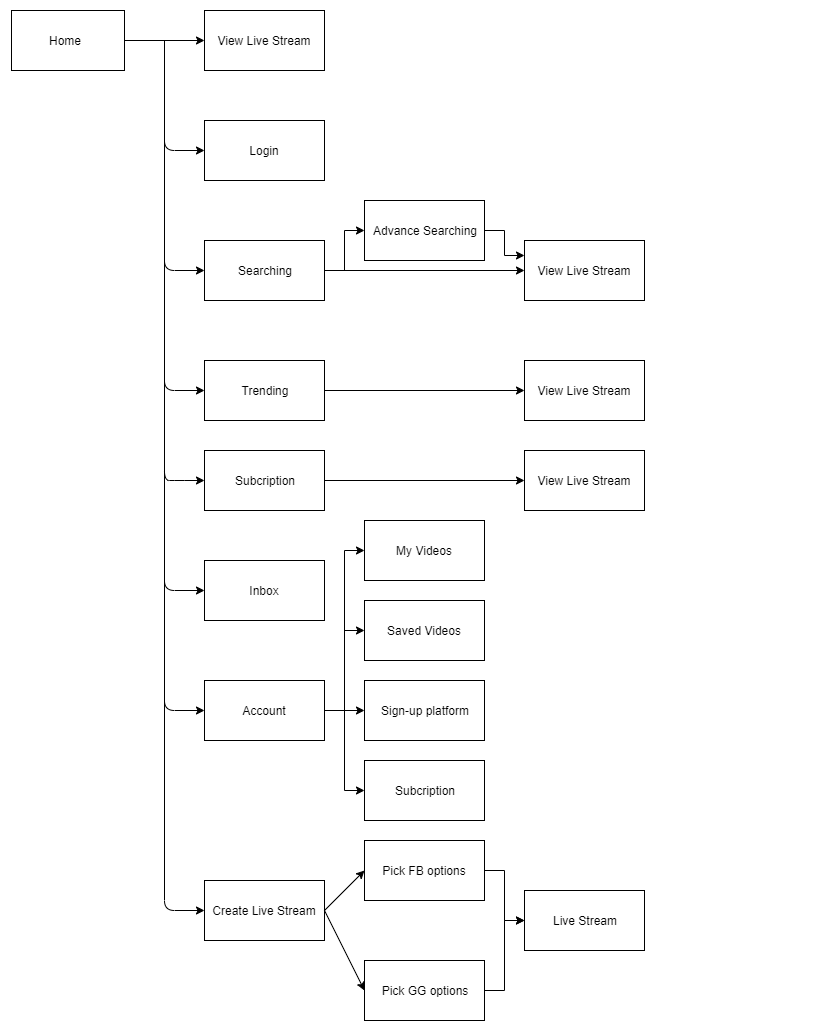

The diagram above was exported from draw.io. Its source (the exported page's mxGraphModel, read from the mxfile embedded in the PNG):
<mxGraphModel dx="1422" dy="723" grid="1" gridSize="10" guides="1" tooltips="1" connect="1" arrows="1" fold="1" page="1" pageScale="1" pageWidth="850" pageHeight="1100" math="0" shadow="0">
  <root>
    <mxCell id="0" />
    <mxCell id="1" parent="0" />
    <mxCell id="Jj1nz9h8-mvMj1TeRdoC-12" style="edgeStyle=orthogonalEdgeStyle;rounded=0;orthogonalLoop=1;jettySize=auto;html=1;entryX=0;entryY=0.5;entryDx=0;entryDy=0;" edge="1" parent="1" source="Jj1nz9h8-mvMj1TeRdoC-1" target="Jj1nz9h8-mvMj1TeRdoC-7">
      <mxGeometry relative="1" as="geometry" />
    </mxCell>
    <mxCell id="Jj1nz9h8-mvMj1TeRdoC-1" value="Home" style="rounded=0;whiteSpace=wrap;html=1;" vertex="1" parent="1">
      <mxGeometry x="40" y="50" width="120" height="60" as="geometry" />
    </mxCell>
    <mxCell id="Jj1nz9h8-mvMj1TeRdoC-2" value="Create Live Stream" style="rounded=0;whiteSpace=wrap;html=1;" vertex="1" parent="1">
      <mxGeometry x="240" y="920" width="120" height="60" as="geometry" />
    </mxCell>
    <mxCell id="Jj1nz9h8-mvMj1TeRdoC-38" style="edgeStyle=orthogonalEdgeStyle;rounded=0;orthogonalLoop=1;jettySize=auto;html=1;entryX=0;entryY=0.5;entryDx=0;entryDy=0;" edge="1" parent="1" source="Jj1nz9h8-mvMj1TeRdoC-3" target="Jj1nz9h8-mvMj1TeRdoC-29">
      <mxGeometry relative="1" as="geometry" />
    </mxCell>
    <mxCell id="Jj1nz9h8-mvMj1TeRdoC-39" style="edgeStyle=orthogonalEdgeStyle;rounded=0;orthogonalLoop=1;jettySize=auto;html=1;entryX=0;entryY=0.5;entryDx=0;entryDy=0;" edge="1" parent="1" source="Jj1nz9h8-mvMj1TeRdoC-3" target="Jj1nz9h8-mvMj1TeRdoC-30">
      <mxGeometry relative="1" as="geometry" />
    </mxCell>
    <mxCell id="Jj1nz9h8-mvMj1TeRdoC-40" style="edgeStyle=orthogonalEdgeStyle;rounded=0;orthogonalLoop=1;jettySize=auto;html=1;entryX=0;entryY=0.5;entryDx=0;entryDy=0;" edge="1" parent="1" source="Jj1nz9h8-mvMj1TeRdoC-3" target="Jj1nz9h8-mvMj1TeRdoC-31">
      <mxGeometry relative="1" as="geometry" />
    </mxCell>
    <mxCell id="Jj1nz9h8-mvMj1TeRdoC-41" style="edgeStyle=orthogonalEdgeStyle;rounded=0;orthogonalLoop=1;jettySize=auto;html=1;entryX=0;entryY=0.5;entryDx=0;entryDy=0;" edge="1" parent="1" source="Jj1nz9h8-mvMj1TeRdoC-3" target="Jj1nz9h8-mvMj1TeRdoC-32">
      <mxGeometry relative="1" as="geometry" />
    </mxCell>
    <mxCell id="Jj1nz9h8-mvMj1TeRdoC-3" value="Account" style="rounded=0;whiteSpace=wrap;html=1;" vertex="1" parent="1">
      <mxGeometry x="240" y="720" width="120" height="60" as="geometry" />
    </mxCell>
    <mxCell id="Jj1nz9h8-mvMj1TeRdoC-4" value="Login" style="rounded=0;whiteSpace=wrap;html=1;" vertex="1" parent="1">
      <mxGeometry x="240" y="160" width="120" height="60" as="geometry" />
    </mxCell>
    <mxCell id="Jj1nz9h8-mvMj1TeRdoC-45" style="edgeStyle=orthogonalEdgeStyle;rounded=0;orthogonalLoop=1;jettySize=auto;html=1;entryX=0;entryY=0.5;entryDx=0;entryDy=0;" edge="1" parent="1" source="Jj1nz9h8-mvMj1TeRdoC-5" target="Jj1nz9h8-mvMj1TeRdoC-44">
      <mxGeometry relative="1" as="geometry" />
    </mxCell>
    <mxCell id="Jj1nz9h8-mvMj1TeRdoC-47" style="edgeStyle=orthogonalEdgeStyle;rounded=0;orthogonalLoop=1;jettySize=auto;html=1;entryX=0;entryY=0.5;entryDx=0;entryDy=0;" edge="1" parent="1" source="Jj1nz9h8-mvMj1TeRdoC-5" target="Jj1nz9h8-mvMj1TeRdoC-46">
      <mxGeometry relative="1" as="geometry" />
    </mxCell>
    <mxCell id="Jj1nz9h8-mvMj1TeRdoC-5" value="Searching" style="rounded=0;whiteSpace=wrap;html=1;" vertex="1" parent="1">
      <mxGeometry x="240" y="280" width="120" height="60" as="geometry" />
    </mxCell>
    <mxCell id="Jj1nz9h8-mvMj1TeRdoC-50" style="edgeStyle=orthogonalEdgeStyle;rounded=0;orthogonalLoop=1;jettySize=auto;html=1;" edge="1" parent="1" source="Jj1nz9h8-mvMj1TeRdoC-6" target="Jj1nz9h8-mvMj1TeRdoC-49">
      <mxGeometry relative="1" as="geometry" />
    </mxCell>
    <mxCell id="Jj1nz9h8-mvMj1TeRdoC-6" value="Trending" style="rounded=0;whiteSpace=wrap;html=1;" vertex="1" parent="1">
      <mxGeometry x="240" y="400" width="120" height="60" as="geometry" />
    </mxCell>
    <mxCell id="Jj1nz9h8-mvMj1TeRdoC-7" value="View Live Stream" style="rounded=0;whiteSpace=wrap;html=1;" vertex="1" parent="1">
      <mxGeometry x="240" y="50" width="120" height="60" as="geometry" />
    </mxCell>
    <mxCell id="Jj1nz9h8-mvMj1TeRdoC-52" style="edgeStyle=orthogonalEdgeStyle;rounded=0;orthogonalLoop=1;jettySize=auto;html=1;entryX=0;entryY=0.5;entryDx=0;entryDy=0;" edge="1" parent="1" source="Jj1nz9h8-mvMj1TeRdoC-10" target="Jj1nz9h8-mvMj1TeRdoC-51">
      <mxGeometry relative="1" as="geometry" />
    </mxCell>
    <mxCell id="Jj1nz9h8-mvMj1TeRdoC-10" value="Subcription" style="rounded=0;whiteSpace=wrap;html=1;" vertex="1" parent="1">
      <mxGeometry x="240" y="490" width="120" height="60" as="geometry" />
    </mxCell>
    <mxCell id="Jj1nz9h8-mvMj1TeRdoC-11" value="Inbox" style="rounded=0;whiteSpace=wrap;html=1;" vertex="1" parent="1">
      <mxGeometry x="240" y="600" width="120" height="60" as="geometry" />
    </mxCell>
    <mxCell id="Jj1nz9h8-mvMj1TeRdoC-13" value="" style="endArrow=classic;html=1;entryX=0;entryY=0.5;entryDx=0;entryDy=0;" edge="1" parent="1" target="Jj1nz9h8-mvMj1TeRdoC-4">
      <mxGeometry width="50" height="50" relative="1" as="geometry">
        <mxPoint x="200" y="80" as="sourcePoint" />
        <mxPoint x="200" y="320" as="targetPoint" />
        <Array as="points">
          <mxPoint x="200" y="190" />
        </Array>
      </mxGeometry>
    </mxCell>
    <mxCell id="Jj1nz9h8-mvMj1TeRdoC-14" value="" style="endArrow=classic;html=1;entryX=0;entryY=0.5;entryDx=0;entryDy=0;" edge="1" parent="1" target="Jj1nz9h8-mvMj1TeRdoC-5">
      <mxGeometry width="50" height="50" relative="1" as="geometry">
        <mxPoint x="200" y="230" as="sourcePoint" />
        <mxPoint x="170" y="420" as="targetPoint" />
        <Array as="points">
          <mxPoint x="200" y="310" />
        </Array>
      </mxGeometry>
    </mxCell>
    <mxCell id="Jj1nz9h8-mvMj1TeRdoC-15" value="" style="endArrow=classic;html=1;entryX=0;entryY=0.5;entryDx=0;entryDy=0;" edge="1" parent="1" target="Jj1nz9h8-mvMj1TeRdoC-6">
      <mxGeometry width="50" height="50" relative="1" as="geometry">
        <mxPoint x="200" y="230" as="sourcePoint" />
        <mxPoint x="130" y="540" as="targetPoint" />
        <Array as="points">
          <mxPoint x="200" y="430" />
        </Array>
      </mxGeometry>
    </mxCell>
    <mxCell id="Jj1nz9h8-mvMj1TeRdoC-16" value="" style="endArrow=classic;html=1;entryX=0;entryY=0.5;entryDx=0;entryDy=0;" edge="1" parent="1" target="Jj1nz9h8-mvMj1TeRdoC-10">
      <mxGeometry width="50" height="50" relative="1" as="geometry">
        <mxPoint x="200" y="230" as="sourcePoint" />
        <mxPoint x="100" y="550" as="targetPoint" />
        <Array as="points">
          <mxPoint x="200" y="520" />
          <mxPoint x="210" y="520" />
        </Array>
      </mxGeometry>
    </mxCell>
    <mxCell id="Jj1nz9h8-mvMj1TeRdoC-17" value="" style="endArrow=classic;html=1;entryX=0;entryY=0.5;entryDx=0;entryDy=0;" edge="1" parent="1" target="Jj1nz9h8-mvMj1TeRdoC-11">
      <mxGeometry width="50" height="50" relative="1" as="geometry">
        <mxPoint x="200" y="230" as="sourcePoint" />
        <mxPoint x="60" y="600" as="targetPoint" />
        <Array as="points">
          <mxPoint x="200" y="630" />
        </Array>
      </mxGeometry>
    </mxCell>
    <mxCell id="Jj1nz9h8-mvMj1TeRdoC-18" value="" style="endArrow=classic;html=1;entryX=0;entryY=0.5;entryDx=0;entryDy=0;" edge="1" parent="1" target="Jj1nz9h8-mvMj1TeRdoC-3">
      <mxGeometry width="50" height="50" relative="1" as="geometry">
        <mxPoint x="200" y="230" as="sourcePoint" />
        <mxPoint x="80" y="690" as="targetPoint" />
        <Array as="points">
          <mxPoint x="200" y="750" />
        </Array>
      </mxGeometry>
    </mxCell>
    <mxCell id="Jj1nz9h8-mvMj1TeRdoC-19" value="" style="endArrow=classic;html=1;entryX=0;entryY=0.5;entryDx=0;entryDy=0;" edge="1" parent="1" target="Jj1nz9h8-mvMj1TeRdoC-2">
      <mxGeometry width="50" height="50" relative="1" as="geometry">
        <mxPoint x="200" y="80" as="sourcePoint" />
        <mxPoint x="80" y="690" as="targetPoint" />
        <Array as="points">
          <mxPoint x="200" y="950" />
        </Array>
      </mxGeometry>
    </mxCell>
    <mxCell id="Jj1nz9h8-mvMj1TeRdoC-53" style="edgeStyle=orthogonalEdgeStyle;rounded=0;orthogonalLoop=1;jettySize=auto;html=1;entryX=0;entryY=0.5;entryDx=0;entryDy=0;" edge="1" parent="1" source="Jj1nz9h8-mvMj1TeRdoC-20" target="Jj1nz9h8-mvMj1TeRdoC-28">
      <mxGeometry relative="1" as="geometry" />
    </mxCell>
    <mxCell id="Jj1nz9h8-mvMj1TeRdoC-20" value="Pick FB options" style="rounded=0;whiteSpace=wrap;html=1;" vertex="1" parent="1">
      <mxGeometry x="400" y="880" width="120" height="60" as="geometry" />
    </mxCell>
    <mxCell id="Jj1nz9h8-mvMj1TeRdoC-54" style="edgeStyle=orthogonalEdgeStyle;rounded=0;orthogonalLoop=1;jettySize=auto;html=1;entryX=0;entryY=0.5;entryDx=0;entryDy=0;" edge="1" parent="1" source="Jj1nz9h8-mvMj1TeRdoC-21" target="Jj1nz9h8-mvMj1TeRdoC-28">
      <mxGeometry relative="1" as="geometry" />
    </mxCell>
    <mxCell id="Jj1nz9h8-mvMj1TeRdoC-21" value="Pick GG options" style="rounded=0;whiteSpace=wrap;html=1;" vertex="1" parent="1">
      <mxGeometry x="400" y="1000" width="120" height="60" as="geometry" />
    </mxCell>
    <mxCell id="Jj1nz9h8-mvMj1TeRdoC-23" value="" style="endArrow=classic;html=1;entryX=0;entryY=0.5;entryDx=0;entryDy=0;exitX=1;exitY=0.5;exitDx=0;exitDy=0;" edge="1" parent="1" source="Jj1nz9h8-mvMj1TeRdoC-2" target="Jj1nz9h8-mvMj1TeRdoC-20">
      <mxGeometry width="50" height="50" relative="1" as="geometry">
        <mxPoint x="100" y="1030" as="sourcePoint" />
        <mxPoint x="150" y="980" as="targetPoint" />
      </mxGeometry>
    </mxCell>
    <mxCell id="Jj1nz9h8-mvMj1TeRdoC-24" value="" style="endArrow=classic;html=1;entryX=0;entryY=0.5;entryDx=0;entryDy=0;exitX=1;exitY=0.5;exitDx=0;exitDy=0;" edge="1" parent="1" source="Jj1nz9h8-mvMj1TeRdoC-2" target="Jj1nz9h8-mvMj1TeRdoC-21">
      <mxGeometry width="50" height="50" relative="1" as="geometry">
        <mxPoint x="160" y="1090" as="sourcePoint" />
        <mxPoint x="210" y="1040" as="targetPoint" />
      </mxGeometry>
    </mxCell>
    <mxCell id="Jj1nz9h8-mvMj1TeRdoC-27" value="" style="endArrow=classic;html=1;entryX=0;entryY=0.5;entryDx=0;entryDy=0;" edge="1" parent="1" target="Jj1nz9h8-mvMj1TeRdoC-28">
      <mxGeometry width="50" height="50" relative="1" as="geometry">
        <mxPoint x="600" y="960" as="sourcePoint" />
        <mxPoint x="640" y="960" as="targetPoint" />
      </mxGeometry>
    </mxCell>
    <mxCell id="Jj1nz9h8-mvMj1TeRdoC-28" value="Live Stream" style="rounded=0;whiteSpace=wrap;html=1;" vertex="1" parent="1">
      <mxGeometry x="560" y="930" width="120" height="60" as="geometry" />
    </mxCell>
    <mxCell id="Jj1nz9h8-mvMj1TeRdoC-29" value="My Videos" style="rounded=0;whiteSpace=wrap;html=1;" vertex="1" parent="1">
      <mxGeometry x="400" y="560" width="120" height="60" as="geometry" />
    </mxCell>
    <mxCell id="Jj1nz9h8-mvMj1TeRdoC-30" value="Saved Videos" style="rounded=0;whiteSpace=wrap;html=1;" vertex="1" parent="1">
      <mxGeometry x="400" y="640" width="120" height="60" as="geometry" />
    </mxCell>
    <mxCell id="Jj1nz9h8-mvMj1TeRdoC-31" value="Sign-up platform" style="rounded=0;whiteSpace=wrap;html=1;" vertex="1" parent="1">
      <mxGeometry x="400" y="720" width="120" height="60" as="geometry" />
    </mxCell>
    <mxCell id="Jj1nz9h8-mvMj1TeRdoC-32" value="Subcription" style="rounded=0;whiteSpace=wrap;html=1;" vertex="1" parent="1">
      <mxGeometry x="400" y="800" width="120" height="60" as="geometry" />
    </mxCell>
    <mxCell id="Jj1nz9h8-mvMj1TeRdoC-48" style="edgeStyle=orthogonalEdgeStyle;rounded=0;orthogonalLoop=1;jettySize=auto;html=1;entryX=0;entryY=0.25;entryDx=0;entryDy=0;" edge="1" parent="1" source="Jj1nz9h8-mvMj1TeRdoC-44" target="Jj1nz9h8-mvMj1TeRdoC-46">
      <mxGeometry relative="1" as="geometry" />
    </mxCell>
    <mxCell id="Jj1nz9h8-mvMj1TeRdoC-44" value="Advance Searching" style="rounded=0;whiteSpace=wrap;html=1;" vertex="1" parent="1">
      <mxGeometry x="400" y="240" width="120" height="60" as="geometry" />
    </mxCell>
    <mxCell id="Jj1nz9h8-mvMj1TeRdoC-46" value="View Live Stream" style="rounded=0;whiteSpace=wrap;html=1;" vertex="1" parent="1">
      <mxGeometry x="560" y="280" width="120" height="60" as="geometry" />
    </mxCell>
    <mxCell id="Jj1nz9h8-mvMj1TeRdoC-49" value="View Live Stream" style="rounded=0;whiteSpace=wrap;html=1;" vertex="1" parent="1">
      <mxGeometry x="560" y="400" width="120" height="60" as="geometry" />
    </mxCell>
    <mxCell id="Jj1nz9h8-mvMj1TeRdoC-51" value="View Live Stream" style="rounded=0;whiteSpace=wrap;html=1;" vertex="1" parent="1">
      <mxGeometry x="560" y="490" width="120" height="60" as="geometry" />
    </mxCell>
  </root>
</mxGraphModel>